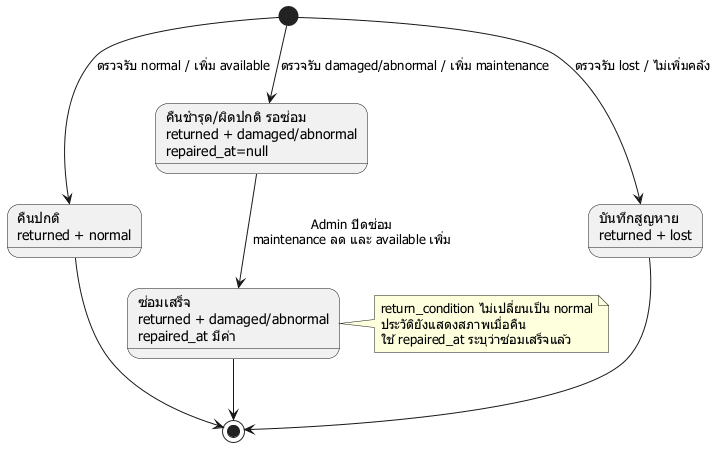

The diagram above was rendered by PlantUML. Its source (embedded in the PNG):
@startuml
skinparam defaultFontName Tahoma
state "คืนปกติ\nreturned + normal" as Normal
state "คืนชำรุด/ผิดปกติ รอซ่อม\nreturned + damaged/abnormal\nrepaired_at=null" as RepairPending
state "ซ่อมเสร็จ\nreturned + damaged/abnormal\nrepaired_at มีค่า" as Repaired
state "บันทึกสูญหาย\nreturned + lost" as Lost
[*] --> Normal : ตรวจรับ normal / เพิ่ม available
[*] --> RepairPending : ตรวจรับ damaged/abnormal / เพิ่ม maintenance
[*] --> Lost : ตรวจรับ lost / ไม่เพิ่มคลัง
RepairPending --> Repaired : Admin ปิดซ่อม\nmaintenance ลด และ available เพิ่ม
Normal --> [*]
Repaired --> [*]
Lost --> [*]
note right of Repaired
  return_condition ไม่เปลี่ยนเป็น normal
  ประวัติยังแสดงสภาพเมื่อคืน
  ใช้ repaired_at ระบุว่าซ่อมเสร็จแล้ว
end note
@enduml